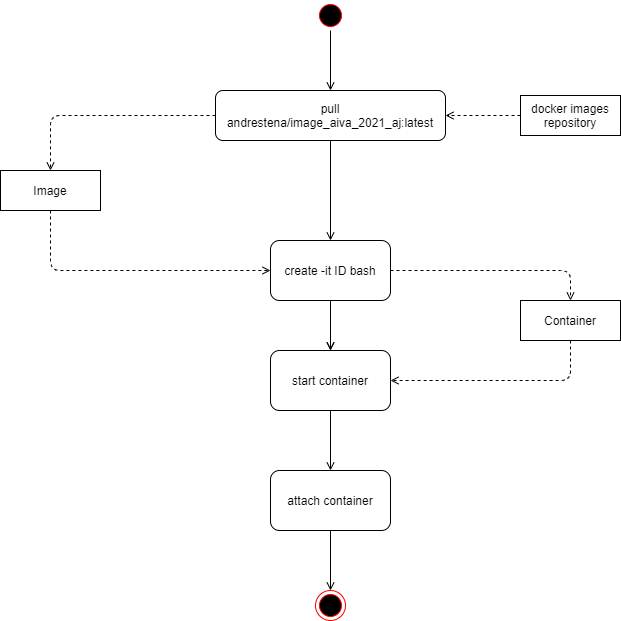

The diagram above was exported from draw.io. Its source (the exported page's mxGraphModel, read from the mxfile embedded in the PNG):
<mxGraphModel dx="927" dy="1108" grid="1" gridSize="10" guides="1" tooltips="1" connect="1" arrows="1" fold="1" page="1" pageScale="1" pageWidth="827" pageHeight="1169" math="0" shadow="0">
  <root>
    <mxCell id="0" />
    <mxCell id="1" parent="0" />
    <mxCell id="sHhC2Xnag2Kj5eT11dl0-2" value="docker images repository" style="rounded=0;whiteSpace=wrap;html=1;" parent="1" vertex="1">
      <mxGeometry x="680" y="165" width="100" height="40" as="geometry" />
    </mxCell>
    <mxCell id="sHhC2Xnag2Kj5eT11dl0-3" value="pull andrestena/image_aiva_2021_aj:latest" style="rounded=1;whiteSpace=wrap;html=1;" parent="1" vertex="1">
      <mxGeometry x="375" y="160" width="230" height="50" as="geometry" />
    </mxCell>
    <mxCell id="sHhC2Xnag2Kj5eT11dl0-4" value="" style="endArrow=open;html=1;exitX=0;exitY=0.5;exitDx=0;exitDy=0;endFill=0;entryX=1;entryY=0.5;entryDx=0;entryDy=0;dashed=1;" parent="1" source="sHhC2Xnag2Kj5eT11dl0-2" target="sHhC2Xnag2Kj5eT11dl0-3" edge="1">
      <mxGeometry width="50" height="50" relative="1" as="geometry">
        <mxPoint x="500" y="110" as="sourcePoint" />
        <mxPoint x="500" y="200" as="targetPoint" />
      </mxGeometry>
    </mxCell>
    <mxCell id="sHhC2Xnag2Kj5eT11dl0-5" value="" style="edgeStyle=orthogonalEdgeStyle;rounded=0;orthogonalLoop=1;jettySize=auto;html=1;endArrow=open;endFill=0;" parent="1" source="sHhC2Xnag2Kj5eT11dl0-6" target="sHhC2Xnag2Kj5eT11dl0-8" edge="1">
      <mxGeometry relative="1" as="geometry" />
    </mxCell>
    <mxCell id="sHhC2Xnag2Kj5eT11dl0-6" value="create -it ID bash" style="rounded=1;whiteSpace=wrap;html=1;" parent="1" vertex="1">
      <mxGeometry x="430" y="310" width="120" height="60" as="geometry" />
    </mxCell>
    <mxCell id="sHhC2Xnag2Kj5eT11dl0-7" value="" style="endArrow=open;html=1;exitX=0.5;exitY=1;exitDx=0;exitDy=0;endFill=0;entryX=0.5;entryY=0;entryDx=0;entryDy=0;" parent="1" source="sHhC2Xnag2Kj5eT11dl0-3" target="sHhC2Xnag2Kj5eT11dl0-6" edge="1">
      <mxGeometry width="50" height="50" relative="1" as="geometry">
        <mxPoint x="489.5" y="260" as="sourcePoint" />
        <mxPoint x="489.5" y="350" as="targetPoint" />
      </mxGeometry>
    </mxCell>
    <mxCell id="sHhC2Xnag2Kj5eT11dl0-8" value="start container" style="rounded=1;whiteSpace=wrap;html=1;" parent="1" vertex="1">
      <mxGeometry x="430" y="420" width="120" height="60" as="geometry" />
    </mxCell>
    <mxCell id="sHhC2Xnag2Kj5eT11dl0-9" value="" style="endArrow=open;html=1;exitX=0.5;exitY=1;exitDx=0;exitDy=0;endFill=0;entryX=0.5;entryY=0;entryDx=0;entryDy=0;" parent="1" source="sHhC2Xnag2Kj5eT11dl0-6" target="sHhC2Xnag2Kj5eT11dl0-8" edge="1">
      <mxGeometry width="50" height="50" relative="1" as="geometry">
        <mxPoint x="500" y="260" as="sourcePoint" />
        <mxPoint x="500" y="320" as="targetPoint" />
      </mxGeometry>
    </mxCell>
    <mxCell id="sHhC2Xnag2Kj5eT11dl0-10" value="attach container" style="rounded=1;whiteSpace=wrap;html=1;" parent="1" vertex="1">
      <mxGeometry x="430" y="540" width="120" height="60" as="geometry" />
    </mxCell>
    <mxCell id="sHhC2Xnag2Kj5eT11dl0-11" value="" style="edgeStyle=orthogonalEdgeStyle;rounded=0;orthogonalLoop=1;jettySize=auto;html=1;endArrow=open;endFill=0;exitX=0.5;exitY=1;exitDx=0;exitDy=0;entryX=0.5;entryY=0;entryDx=0;entryDy=0;" parent="1" source="sHhC2Xnag2Kj5eT11dl0-8" target="sHhC2Xnag2Kj5eT11dl0-10" edge="1">
      <mxGeometry relative="1" as="geometry">
        <mxPoint x="500" y="380" as="sourcePoint" />
        <mxPoint x="500" y="430" as="targetPoint" />
      </mxGeometry>
    </mxCell>
    <mxCell id="sHhC2Xnag2Kj5eT11dl0-13" value="" style="edgeStyle=orthogonalEdgeStyle;rounded=0;orthogonalLoop=1;jettySize=auto;html=1;endArrow=open;endFill=0;exitX=0.5;exitY=1;exitDx=0;exitDy=0;entryX=0.5;entryY=0;entryDx=0;entryDy=0;" parent="1" source="sHhC2Xnag2Kj5eT11dl0-10" edge="1">
      <mxGeometry relative="1" as="geometry">
        <mxPoint x="500" y="490" as="sourcePoint" />
        <mxPoint x="490" y="660" as="targetPoint" />
      </mxGeometry>
    </mxCell>
    <mxCell id="sHhC2Xnag2Kj5eT11dl0-17" value="" style="ellipse;html=1;shape=endState;fillColor=#000000;strokeColor=#ff0000;" parent="1" vertex="1">
      <mxGeometry x="475" y="660" width="30" height="30" as="geometry" />
    </mxCell>
    <mxCell id="sHhC2Xnag2Kj5eT11dl0-18" value="" style="ellipse;html=1;shape=startState;fillColor=#000000;strokeColor=#ff0000;" parent="1" vertex="1">
      <mxGeometry x="475" y="70" width="30" height="30" as="geometry" />
    </mxCell>
    <mxCell id="sHhC2Xnag2Kj5eT11dl0-19" value="" style="endArrow=open;html=1;exitX=0.5;exitY=1;exitDx=0;exitDy=0;endFill=0;entryX=0.5;entryY=0;entryDx=0;entryDy=0;" parent="1" source="sHhC2Xnag2Kj5eT11dl0-18" target="sHhC2Xnag2Kj5eT11dl0-3" edge="1">
      <mxGeometry width="50" height="50" relative="1" as="geometry">
        <mxPoint x="489.5" y="110" as="sourcePoint" />
        <mxPoint x="489.5" y="170" as="targetPoint" />
      </mxGeometry>
    </mxCell>
    <mxCell id="kgN0U45TQ8G05eq7cx-t-1" value="Image" style="rounded=0;whiteSpace=wrap;html=1;" vertex="1" parent="1">
      <mxGeometry x="160" y="240" width="100" height="40" as="geometry" />
    </mxCell>
    <mxCell id="kgN0U45TQ8G05eq7cx-t-2" value="" style="endArrow=open;html=1;exitX=0;exitY=0.5;exitDx=0;exitDy=0;endFill=0;entryX=0.5;entryY=0;entryDx=0;entryDy=0;dashed=1;" edge="1" parent="1" source="sHhC2Xnag2Kj5eT11dl0-3" target="kgN0U45TQ8G05eq7cx-t-1">
      <mxGeometry width="50" height="50" relative="1" as="geometry">
        <mxPoint x="690" y="195" as="sourcePoint" />
        <mxPoint x="615" y="195" as="targetPoint" />
        <Array as="points">
          <mxPoint x="210" y="185" />
        </Array>
      </mxGeometry>
    </mxCell>
    <mxCell id="kgN0U45TQ8G05eq7cx-t-3" value="" style="endArrow=open;html=1;exitX=0.5;exitY=1;exitDx=0;exitDy=0;endFill=0;entryX=0;entryY=0.5;entryDx=0;entryDy=0;dashed=1;" edge="1" parent="1" source="kgN0U45TQ8G05eq7cx-t-1" target="sHhC2Xnag2Kj5eT11dl0-6">
      <mxGeometry width="50" height="50" relative="1" as="geometry">
        <mxPoint x="385" y="195" as="sourcePoint" />
        <mxPoint x="220" y="215" as="targetPoint" />
        <Array as="points">
          <mxPoint x="210" y="340" />
        </Array>
      </mxGeometry>
    </mxCell>
    <mxCell id="kgN0U45TQ8G05eq7cx-t-4" value="Container" style="rounded=0;whiteSpace=wrap;html=1;" vertex="1" parent="1">
      <mxGeometry x="680" y="370" width="100" height="40" as="geometry" />
    </mxCell>
    <mxCell id="kgN0U45TQ8G05eq7cx-t-5" value="" style="endArrow=open;html=1;exitX=1;exitY=0.5;exitDx=0;exitDy=0;endFill=0;entryX=0.5;entryY=0;entryDx=0;entryDy=0;dashed=1;" edge="1" parent="1" source="sHhC2Xnag2Kj5eT11dl0-6" target="kgN0U45TQ8G05eq7cx-t-4">
      <mxGeometry width="50" height="50" relative="1" as="geometry">
        <mxPoint x="220" y="290" as="sourcePoint" />
        <mxPoint x="440" y="350" as="targetPoint" />
        <Array as="points">
          <mxPoint x="730" y="340" />
        </Array>
      </mxGeometry>
    </mxCell>
    <mxCell id="kgN0U45TQ8G05eq7cx-t-6" value="" style="endArrow=open;html=1;exitX=0.5;exitY=1;exitDx=0;exitDy=0;endFill=0;entryX=1;entryY=0.5;entryDx=0;entryDy=0;dashed=1;" edge="1" parent="1" source="kgN0U45TQ8G05eq7cx-t-4" target="sHhC2Xnag2Kj5eT11dl0-8">
      <mxGeometry width="50" height="50" relative="1" as="geometry">
        <mxPoint x="560" y="350" as="sourcePoint" />
        <mxPoint x="740" y="380" as="targetPoint" />
        <Array as="points">
          <mxPoint x="730" y="450" />
        </Array>
      </mxGeometry>
    </mxCell>
  </root>
</mxGraphModel>